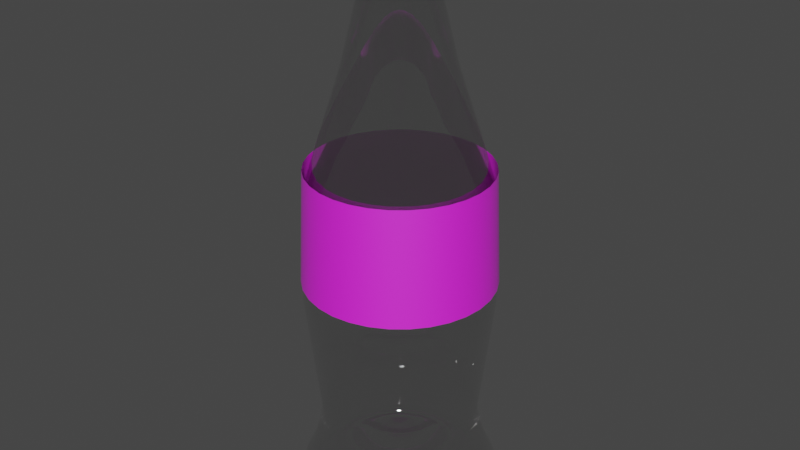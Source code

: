 # Source: coke_bottle.blend  (saved by Blender 3.5.10; exported with 4.5.12 LTS)
import bpy
from mathutils import Matrix  # noqa: F401  (used for matrix-valued properties, if any)

bpy.ops.wm.read_factory_settings(use_empty=True)
scene = bpy.context.scene
scene.name = 'Scene'

# ---- collections
col_collection = bpy.data.collections.new('Collection'); scene.collection.children.link(col_collection)

# ---- images (referenced by path relative to the original .blend; pixels are not part of the script)
import os
ASSET_DIR = os.environ.get("B2B_ASSET_DIR", "")  # directory of the original .blend (textures are referenced by path, not embedded)
HERE = os.path.dirname(os.path.abspath(__file__))  # packed textures are extracted next to this script under _unpacked/

def load_image(name, relpath, width, height, colorspace="sRGB"):
    """Load a texture the original file referenced (path relative to the .blend, or extracted next to this script)."""
    p = next((c for c in (os.path.join(HERE, relpath), os.path.join(ASSET_DIR, relpath)) if relpath and os.path.exists(c)), "")
    if p:
        img = bpy.data.images.load(p, check_existing=True)
        img.name = name
    else:  # same state as the original file: an image datablock whose file is absent (Cycles renders it pink)
        img = bpy.data.images.new(name, width, height)
        img.source = "FILE"
        img.filepath = "//" + (relpath or name)
    img.colorspace_settings.name = colorspace
    return img
img_coke_bottle_png = load_image('coke_bottle.png', 'coke_bottle.png', 1024, 1024, 'sRGB')

# ---- materials (node trees are filled in below, after node groups)
mat_material_001 = bpy.data.materials.new('Material.001')
mat_material_001.use_transparent_shadow = False
mat_material_002 = bpy.data.materials.new('Material.002')
mat_material_002.use_transparent_shadow = False
mat_material_003 = bpy.data.materials.new('Material.003')
mat_material_003.use_transparent_shadow = False

# ---- material node trees
mat_material_001.use_nodes = True; mat_material_001.node_tree.nodes.clear()
_N = mat_material_001.node_tree.nodes; _L = mat_material_001.node_tree.links
n0 = _N.new('ShaderNodeBsdfPrincipled'); n0.name = 'Principled BSDF'; n0.location = (10, 300)
n0.distribution = 'GGX'
n0.subsurface_method = 'RANDOM_WALK_SKIN'
n0.inputs[1].default_value = 1.0
n0.inputs[2].default_value = 0.0
n0.inputs[3].default_value = 15.05
n0.inputs[4].default_value = 0.4679
n0.inputs[13].default_value = 0.1422
n0.inputs[18].default_value = 1.0
n0.inputs[19].default_value = 0.25
n0.inputs[27].default_value = (0.0, 0.0, 0.0, 1.0)
n0.inputs[28].default_value = 3.7
n1 = _N.new('ShaderNodeOutputMaterial'); n1.name = 'Material Output'; n1.location = (300, 300)
_L.new(n0.outputs[0], n1.inputs[0])
n1.is_active_output = True
mat_material_002.use_nodes = True; mat_material_002.node_tree.nodes.clear()
_N = mat_material_002.node_tree.nodes; _L = mat_material_002.node_tree.links
n0 = _N.new('ShaderNodeBsdfPrincipled'); n0.name = 'Principled BSDF'; n0.location = (10, 300)
n0.distribution = 'GGX'
n0.subsurface_method = 'RANDOM_WALK_SKIN'
n0.inputs[2].default_value = 0.555
n0.inputs[3].default_value = 4.95
n0.inputs[13].default_value = 0.1422
n0.inputs[19].default_value = 0.25
n0.inputs[27].default_value = (0.0, 0.0, 0.0, 1.0)
n0.inputs[28].default_value = 3.7
n1 = _N.new('ShaderNodeOutputMaterial'); n1.name = 'Material Output'; n1.location = (300, 300)
n2 = _N.new('ShaderNodeTexImage'); n2.name = 'Image Texture'; n2.location = (-280, 275)
n2.image = img_coke_bottle_png
_L.new(n0.outputs[0], n1.inputs[0])
_L.new(n2.outputs[0], n0.inputs[0])
n1.is_active_output = True
mat_material_003.use_nodes = True; mat_material_003.node_tree.nodes.clear()
_N = mat_material_003.node_tree.nodes; _L = mat_material_003.node_tree.links
n0 = _N.new('ShaderNodeBsdfPrincipled'); n0.name = 'Principled BSDF'; n0.location = (10, 300)
n0.distribution = 'GGX'
n0.subsurface_method = 'RANDOM_WALK_SKIN'
n0.inputs[1].default_value = 1.0
n0.inputs[2].default_value = 0.0
n0.inputs[3].default_value = 15.05
n0.inputs[13].default_value = 0.1422
n0.inputs[18].default_value = 1.0
n0.inputs[19].default_value = 0.25
n0.inputs[27].default_value = (0.0, 0.0, 0.0, 1.0)
n0.inputs[28].default_value = 3.7
n1 = _N.new('ShaderNodeOutputMaterial'); n1.name = 'Material Output'; n1.location = (300, 300)
n2 = _N.new('ShaderNodeTexImage'); n2.name = 'Image Texture'; n2.location = (-280, 275)
n2.image = img_coke_bottle_png
_L.new(n0.outputs[0], n1.inputs[0])
_L.new(n2.outputs[0], n0.inputs[0])
n1.is_active_output = True

# ---- world
world_world = bpy.data.worlds.new('World'); scene.world = world_world
world_world.use_nodes = True; world_world.node_tree.nodes.clear()
_N = world_world.node_tree.nodes; _L = world_world.node_tree.links
n0 = _N.new('ShaderNodeOutputWorld'); n0.name = 'World Output'; n0.location = (300, 300)
n1 = _N.new('ShaderNodeBackground'); n1.name = 'Background'; n1.location = (10, 300)
n1.inputs[0].default_value = (0.05088, 0.05088, 0.05088, 1.0)
_L.new(n1.outputs[0], n0.inputs[0])
n0.is_active_output = True
world_world.color = (0.05088, 0.05088, 0.05088)
world_world.use_sun_shadow = False
world_world.sun_shadow_jitter_overblur = 0.0

# ---- meshes
me_cylinder = bpy.data.meshes.new('Cylinder')
me_cylinder.from_pydata([(-5.411e-10, 0.9805, -0.03472), (7.827e-10, 0.7187, 4.67), (0.1913, 0.9616, -0.03472), (0.1403, 0.7048, 4.67), (0.3752, 0.9058, -0.03472), (0.2752, 0.6639, 4.67), (0.5447, 0.8152, -0.03472), (0.3995, 0.5975, 4.67), (0.6933, 0.6933, -0.03472), (0.5085, 0.508, 4.67), (0.8152, 0.5447, -0.03472), (0.5979, 0.3991, 4.67), (0.9058, 0.3752, -0.03472), (0.6643, 0.2748, 4.67), (0.9616, 0.1913, -0.03472), (0.7053, 0.1399, 4.67), (0.9805, 4.941e-09, -0.03472), (0.7191, -0.0004265, 4.67), (0.9616, -0.1913, -0.03472), (0.7053, -0.1407, 4.67), (0.9058, -0.3752, -0.03472), (0.6643, -0.2756, 4.67), (0.8152, -0.5447, -0.03472), (0.5979, -0.3999, 4.67), (0.6933, -0.6933, -0.03472), (0.5085, -0.5089, 4.67), (0.5447, -0.8152, -0.03472), (0.3995, -0.5983, 4.67), (0.3752, -0.9058, -0.03472), (0.2752, -0.6648, 4.67), (0.1913, -0.9616, -0.03472), (0.1403, -0.7057, 4.67), (-5.411e-10, -0.9805, -0.03472), (7.827e-10, -0.7195, 4.67), (-0.1913, -0.9616, -0.03472), (-0.1403, -0.7057, 4.67), (-0.3752, -0.9058, -0.03472), (-0.2752, -0.6648, 4.67), (-0.5447, -0.8152, -0.03472), (-0.3995, -0.5983, 4.67), (-0.6933, -0.6933, -0.03472), (-0.5085, -0.5089, 4.67), (-0.8152, -0.5447, -0.03472), (-0.5979, -0.3999, 4.67), (-0.9058, -0.3752, -0.03472), (-0.6643, -0.2756, 4.67), (-0.9616, -0.1913, -0.03472), (-0.7053, -0.1407, 4.67), (-0.9805, 4.941e-09, -0.03472), (-0.7191, -0.0004265, 4.67), (-0.9616, 0.1913, -0.03472), (-0.7053, 0.1399, 4.67), (-0.9058, 0.3752, -0.03472), (-0.6643, 0.2748, 4.67), (-0.8152, 0.5447, -0.03472), (-0.5979, 0.3991, 4.67), (-0.6933, 0.6933, -0.03472), (-0.5085, 0.508, 4.67), (-0.5447, 0.8152, -0.03472), (-0.3995, 0.5975, 4.67), (-0.3752, 0.9058, -0.03472), (-0.2752, 0.6639, 4.67), (-0.1913, 0.9616, -0.03472), (-0.1403, 0.7048, 4.67), (-6.064e-10, 1.124, 0.1876), (-6.239e-10, 1.024, 0.3685), (-2.418e-09, 0.8901, 0.9021), (1.028e-09, 1.069, 2.406), (1.571e-09, 1.011, 3.744), (0.1973, 0.9919, 3.744), (0.2085, 1.048, 2.406), (0.1736, 0.873, 0.9021), (0.1997, 1.004, 0.3685), (0.2193, 1.103, 0.1876), (0.387, 0.9344, 3.744), (0.4089, 0.9872, 2.406), (0.3406, 0.8223, 0.9021), (0.3918, 0.9459, 0.3685), (0.4302, 1.039, 0.1876), (0.5619, 0.8409, 3.744), (0.5937, 0.8885, 2.406), (0.4945, 0.7401, 0.9021), (0.5688, 0.8513, 0.3685), (0.6246, 0.9347, 0.1876), (0.7151, 0.7151, 3.744), (0.7556, 0.7556, 2.406), (0.6294, 0.6294, 0.9021), (0.724, 0.724, 0.3685), (0.7949, 0.7949, 0.1876), (0.8409, 0.5619, 3.744), (0.8885, 0.5937, 2.406), (0.7401, 0.4945, 0.9021), (0.8513, 0.5688, 0.3685), (0.9347, 0.6246, 0.1876), (0.9344, 0.387, 3.744), (0.9872, 0.4089, 2.406), (0.8223, 0.3406, 0.9021), (0.9459, 0.3918, 0.3685), (1.039, 0.4302, 0.1876), (0.9919, 0.1973, 3.744), (1.048, 0.2085, 2.406), (0.873, 0.1736, 0.9021), (1.004, 0.1997, 0.3685), (1.103, 0.2193, 0.1876), (1.011, 1.37e-09, 3.744), (1.069, 6.233e-10, 2.406), (0.8901, 3.003e-09, 0.9021), (1.024, 2.586e-09, 0.3685), (1.124, 7.536e-10, 0.1876), (0.9919, -0.1973, 3.744), (1.048, -0.2085, 2.406), (0.873, -0.1736, 0.9021), (1.004, -0.1997, 0.3685), (1.103, -0.2193, 0.1876), (0.9344, -0.387, 3.744), (0.9872, -0.4089, 2.406), (0.8223, -0.3406, 0.9021), (0.9459, -0.3918, 0.3685), (1.039, -0.4302, 0.1876), (0.8409, -0.5619, 3.744), (0.8885, -0.5937, 2.406), (0.7401, -0.4945, 0.9021), (0.8513, -0.5688, 0.3685), (0.9347, -0.6246, 0.1876), (0.7151, -0.7151, 3.744), (0.7556, -0.7556, 2.406), (0.6294, -0.6294, 0.9021), (0.724, -0.724, 0.3685), (0.7949, -0.7949, 0.1876), (0.5619, -0.8409, 3.744), (0.5937, -0.8885, 2.406), (0.4945, -0.7401, 0.9021), (0.5688, -0.8513, 0.3685), (0.6246, -0.9347, 0.1876), (0.387, -0.9344, 3.744), (0.4089, -0.9872, 2.406), (0.3406, -0.8223, 0.9021), (0.3918, -0.9459, 0.3685), (0.4302, -1.039, 0.1876), (0.1973, -0.9919, 3.744), (0.2085, -1.048, 2.406), (0.1736, -0.873, 0.9021), (0.1997, -1.004, 0.3685), (0.2193, -1.103, 0.1876), (1.571e-09, -1.011, 3.744), (1.028e-09, -1.069, 2.406), (-2.418e-09, -0.8901, 0.9021), (-6.239e-10, -1.024, 0.3685), (-6.064e-10, -1.124, 0.1876), (-0.1973, -0.9919, 3.744), (-0.2085, -1.048, 2.406), (-0.1736, -0.873, 0.9021), (-0.1997, -1.004, 0.3685), (-0.2193, -1.103, 0.1876), (-0.387, -0.9344, 3.744), (-0.4089, -0.9872, 2.406), (-0.3406, -0.8223, 0.9021), (-0.3918, -0.9459, 0.3685), (-0.4302, -1.039, 0.1876), (-0.5619, -0.8409, 3.744), (-0.5937, -0.8885, 2.406), (-0.4945, -0.7401, 0.9021), (-0.5688, -0.8513, 0.3685), (-0.6246, -0.9347, 0.1876), (-0.7151, -0.7151, 3.744), (-0.7556, -0.7556, 2.406), (-0.6294, -0.6294, 0.9021), (-0.724, -0.724, 0.3685), (-0.7949, -0.7949, 0.1876), (-0.8409, -0.5619, 3.744), (-0.8885, -0.5937, 2.406), (-0.7401, -0.4945, 0.9021), (-0.8513, -0.5688, 0.3685), (-0.9347, -0.6246, 0.1876), (-0.9344, -0.387, 3.744), (-0.9872, -0.4089, 2.406), (-0.8223, -0.3406, 0.9021), (-0.9459, -0.3918, 0.3685), (-1.039, -0.4302, 0.1876), (-0.9919, -0.1973, 3.744), (-1.048, -0.2085, 2.406), (-0.873, -0.1736, 0.9021), (-1.004, -0.1997, 0.3685), (-1.103, -0.2193, 0.1876), (-1.011, 1.37e-09, 3.744), (-1.069, 6.233e-10, 2.406), (-0.8901, 3.003e-09, 0.9021), (-1.024, 2.586e-09, 0.3685), (-1.124, 7.536e-10, 0.1876), (-0.9919, 0.1973, 3.744), (-1.048, 0.2085, 2.406), (-0.873, 0.1736, 0.9021), (-1.004, 0.1997, 0.3685), (-1.103, 0.2193, 0.1876), (-0.9344, 0.387, 3.744), (-0.9872, 0.4089, 2.406), (-0.8223, 0.3406, 0.9021), (-0.9459, 0.3918, 0.3685), (-1.039, 0.4302, 0.1876), (-0.8409, 0.5619, 3.744), (-0.8885, 0.5937, 2.406), (-0.7401, 0.4945, 0.9021), (-0.8513, 0.5688, 0.3685), (-0.9347, 0.6246, 0.1876), (-0.7151, 0.7151, 3.744), (-0.7556, 0.7556, 2.406), (-0.6294, 0.6294, 0.9021), (-0.724, 0.724, 0.3685), (-0.7949, 0.7949, 0.1876), (-0.5619, 0.8409, 3.744), (-0.5937, 0.8885, 2.406), (-0.4945, 0.7401, 0.9021), (-0.5688, 0.8513, 0.3685), (-0.6246, 0.9347, 0.1876), (-0.387, 0.9344, 3.744), (-0.4089, 0.9872, 2.406), (-0.3406, 0.8223, 0.9021), (-0.3918, 0.9459, 0.3685), (-0.4302, 1.039, 0.1876), (-0.1973, 0.9919, 3.744), (-0.2085, 1.048, 2.406), (-0.1736, 0.873, 0.9021), (-0.1997, 1.004, 0.3685), (-0.2193, 1.103, 0.1876), (1.88e-09, 0.5936, 5.048), (0.1166, 0.5821, 5.048), (0.2288, 0.5481, 5.048), (0.3321, 0.4929, 5.048), (0.4227, 0.4185, 5.048), (0.497, 0.328, 5.048), (0.5523, 0.2246, 5.048), (0.5863, 0.1125, 5.048), (0.5978, -0.004146, 5.048), (0.5863, -0.1208, 5.048), (0.5523, -0.2329, 5.048), (0.497, -0.3362, 5.048), (0.4227, -0.4268, 5.048), (0.3321, -0.5012, 5.048), (0.2288, -0.5564, 5.048), (0.1166, -0.5904, 5.048), (1.88e-09, -0.6019, 5.048), (-0.1166, -0.5904, 5.048), (-0.2288, -0.5564, 5.048), (-0.3321, -0.5012, 5.048), (-0.4227, -0.4268, 5.048), (-0.497, -0.3362, 5.048), (-0.5523, -0.2329, 5.048), (-0.5863, -0.1208, 5.048), (-0.5978, -0.004146, 5.048), (-0.5863, 0.1125, 5.048), (-0.5523, 0.2246, 5.048), (-0.497, 0.328, 5.048), (-0.4227, 0.4185, 5.048), (-0.3321, 0.4929, 5.048), (-0.2288, 0.5481, 5.048), (-0.1166, 0.5821, 5.048), (2.051e-08, 0.4671, 5.566), (0.09193, 0.458, 5.566), (0.1803, 0.4312, 5.566), (0.2618, 0.3877, 5.566), (0.3332, 0.3291, 5.566), (0.3918, 0.2577, 5.566), (0.4353, 0.1762, 5.566), (0.4622, 0.0878, 5.566), (0.4712, -0.004125, 5.566), (0.4622, -0.09605, 5.566), (0.4353, -0.1845, 5.566), (0.3918, -0.2659, 5.566), (0.3332, -0.3373, 5.566), (0.2618, -0.3959, 5.566), (0.1803, -0.4395, 5.566), (0.09193, -0.4663, 5.566), (2.051e-08, -0.4753, 5.566), (-0.09193, -0.4663, 5.566), (-0.1803, -0.4395, 5.566), (-0.2618, -0.3959, 5.566), (-0.3332, -0.3373, 5.566), (-0.3918, -0.2659, 5.566), (-0.4353, -0.1845, 5.566), (-0.4622, -0.09605, 5.566), (-0.4712, -0.004125, 5.566), (-0.4622, 0.0878, 5.566), (-0.4353, 0.1762, 5.566), (-0.3918, 0.2577, 5.566), (-0.3332, 0.3291, 5.566), (-0.2618, 0.3877, 5.566), (-0.1803, 0.4312, 5.566), (-0.09193, 0.458, 5.566), (5.864e-08, 0.3699, 5.943), (0.07297, 0.3627, 5.943), (0.1431, 0.3414, 5.943), (0.2078, 0.3069, 5.943), (0.2645, 0.2604, 5.943), (0.311, 0.2037, 5.943), (0.3456, 0.139, 5.943), (0.3668, 0.06885, 5.943), (0.374, -0.004125, 5.943), (0.3668, -0.07709, 5.943), (0.3456, -0.1473, 5.943), (0.311, -0.2119, 5.943), (0.2645, -0.2686, 5.943), (0.2078, -0.3151, 5.943), (0.1431, -0.3497, 5.943), (0.07297, -0.371, 5.943), (5.864e-08, -0.3782, 5.943), (-0.07297, -0.371, 5.943), (-0.1431, -0.3497, 5.943), (-0.2078, -0.3151, 5.943), (-0.2645, -0.2686, 5.943), (-0.311, -0.2119, 5.943), (-0.3456, -0.1473, 5.943), (-0.3668, -0.07709, 5.943), (-0.374, -0.004125, 5.943), (-0.3668, 0.06885, 5.943), (-0.3456, 0.139, 5.943), (-0.311, 0.2037, 5.943), (-0.2645, 0.2604, 5.943), (-0.2078, 0.3069, 5.943), (-0.1431, 0.3414, 5.943), (-0.07297, 0.3627, 5.943), (1.325e-07, 0.5007, 6.273), (0.09851, 0.491, 6.273), (0.1932, 0.4622, 6.273), (0.2805, 0.4156, 6.273), (0.3571, 0.3528, 6.273), (0.4199, 0.2762, 6.273), (0.4665, 0.1889, 6.273), (0.4953, 0.09421, 6.273), (0.505, -0.004303, 6.273), (0.4953, -0.1028, 6.273), (0.4665, -0.1975, 6.273), (0.4199, -0.2848, 6.273), (0.3571, -0.3614, 6.273), (0.2805, -0.4242, 6.273), (0.1932, -0.4708, 6.273), (0.09851, -0.4996, 6.273), (1.325e-07, -0.5093, 6.273), (-0.09851, -0.4996, 6.273), (-0.1932, -0.4708, 6.273), (-0.2805, -0.4242, 6.273), (-0.3571, -0.3614, 6.273), (-0.4199, -0.2848, 6.273), (-0.4665, -0.1975, 6.273), (-0.4953, -0.1028, 6.273), (-0.505, -0.004303, 6.273), (-0.4953, 0.09421, 6.273), (-0.4665, 0.1889, 6.273), (-0.4199, 0.2762, 6.273), (-0.3571, 0.3528, 6.273), (-0.2805, 0.4156, 6.273), (-0.1932, 0.4622, 6.273), (-0.09851, 0.491, 6.273), (-4.015e-07, 0.4222, 6.391), (0.08321, 0.414, 6.391), (0.1632, 0.3897, 6.391), (0.237, 0.3503, 6.391), (0.3016, 0.2973, 6.391), (0.3546, 0.2327, 6.391), (0.394, 0.1589, 6.391), (0.4183, 0.07891, 6.391), (0.4265, -0.004303, 6.391), (0.4183, -0.08751, 6.391), (0.394, -0.1675, 6.391), (0.3546, -0.2413, 6.391), (0.3016, -0.3059, 6.391), (0.237, -0.3589, 6.391), (0.1632, -0.3983, 6.391), (0.08321, -0.4226, 6.391), (-4.015e-07, -0.4308, 6.391), (-0.08321, -0.4226, 6.391), (-0.1632, -0.3983, 6.391), (-0.237, -0.3589, 6.391), (-0.3016, -0.3059, 6.391), (-0.3546, -0.2413, 6.391), (-0.394, -0.1675, 6.391), (-0.4183, -0.08751, 6.391), (-0.4265, -0.004303, 6.391), (-0.4183, 0.07891, 6.391), (-0.394, 0.1589, 6.391), (-0.3546, 0.2327, 6.391), (-0.3016, 0.2973, 6.391), (-0.237, 0.3503, 6.391), (-0.1632, 0.3897, 6.391), (-0.08321, 0.414, 6.391), (-2.878e-07, 0.3547, 6.492), (0.07005, 0.3478, 6.492), (0.1374, 0.3274, 6.492), (0.1995, 0.2942, 6.492), (0.2539, 0.2496, 6.492), (0.2985, 0.1952, 6.492), (0.3317, 0.1331, 6.492), (0.3521, 0.06574, 6.492), (0.359, -0.004303, 6.492), (0.3521, -0.07435, 6.492), (0.3317, -0.1417, 6.492), (0.2985, -0.2038, 6.492), (0.2539, -0.2582, 6.492), (0.1995, -0.3028, 6.492), (0.1374, -0.336, 6.492), (0.07005, -0.3565, 6.492), (-2.878e-07, -0.3633, 6.492), (-0.07005, -0.3565, 6.492), (-0.1374, -0.336, 6.492), (-0.1995, -0.3028, 6.492), (-0.2539, -0.2582, 6.492), (-0.2985, -0.2038, 6.492), (-0.3317, -0.1417, 6.492), (-0.3521, -0.07435, 6.492), (-0.359, -0.004303, 6.492), (-0.3521, 0.06574, 6.492), (-0.3317, 0.1331, 6.492), (-0.2985, 0.1952, 6.492), (-0.2539, 0.2496, 6.492), (-0.1995, 0.2942, 6.492), (-0.1374, 0.3274, 6.492), (-0.07005, 0.3478, 6.492)], [], [(68, 1, 3, 69), (69, 3, 5, 74), (74, 5, 7, 79), (79, 7, 9, 84), (84, 9, 11, 89), (89, 11, 13, 94), (94, 13, 15, 99), (99, 15, 17, 104), (104, 17, 19, 109), (109, 19, 21, 114), (114, 21, 23, 119), (119, 23, 25, 124), (124, 25, 27, 129), (129, 27, 29, 134), (134, 29, 31, 139), (139, 31, 33, 144), (144, 33, 35, 149), (149, 35, 37, 154), (154, 37, 39, 159), (159, 39, 41, 164), (164, 41, 43, 169), (169, 43, 45, 174), (174, 45, 47, 179), (179, 47, 49, 184), (184, 49, 51, 189), (189, 51, 53, 194), (194, 53, 55, 199), (199, 55, 57, 204), (204, 57, 59, 209), (209, 59, 61, 214), (11, 9, 228, 229), (214, 61, 63, 219), (219, 63, 1, 68), (0, 2, 4, 6, 8, 10, 12, 14, 16, 18, 20, 22, 24, 26, 28, 30, 32, 34, 36, 38, 40, 42, 44, 46, 48, 50, 52, 54, 56, 58, 60, 62), (62, 223, 64, 0), (223, 222, 65, 64), (222, 221, 66, 65), (221, 220, 67, 66), (220, 219, 68, 67), (60, 218, 223, 62), (218, 217, 222, 223), (217, 216, 221, 222), (216, 215, 220, 221), (215, 214, 219, 220), (58, 213, 218, 60), (213, 212, 217, 218), (212, 211, 216, 217), (211, 210, 215, 216), (210, 209, 214, 215), (56, 208, 213, 58), (208, 207, 212, 213), (207, 206, 211, 212), (206, 205, 210, 211), (205, 204, 209, 210), (54, 203, 208, 56), (203, 202, 207, 208), (202, 201, 206, 207), (201, 200, 205, 206), (200, 199, 204, 205), (52, 198, 203, 54), (198, 197, 202, 203), (197, 196, 201, 202), (196, 195, 200, 201), (195, 194, 199, 200), (50, 193, 198, 52), (193, 192, 197, 198), (192, 191, 196, 197), (191, 190, 195, 196), (190, 189, 194, 195), (48, 188, 193, 50), (188, 187, 192, 193), (187, 186, 191, 192), (186, 185, 190, 191), (185, 184, 189, 190), (46, 183, 188, 48), (183, 182, 187, 188), (182, 181, 186, 187), (181, 180, 185, 186), (180, 179, 184, 185), (44, 178, 183, 46), (178, 177, 182, 183), (177, 176, 181, 182), (176, 175, 180, 181), (175, 174, 179, 180), (42, 173, 178, 44), (173, 172, 177, 178), (172, 171, 176, 177), (171, 170, 175, 176), (170, 169, 174, 175), (40, 168, 173, 42), (168, 167, 172, 173), (167, 166, 171, 172), (166, 165, 170, 171), (165, 164, 169, 170), (38, 163, 168, 40), (163, 162, 167, 168), (162, 161, 166, 167), (161, 160, 165, 166), (160, 159, 164, 165), (36, 158, 163, 38), (158, 157, 162, 163), (157, 156, 161, 162), (156, 155, 160, 161), (155, 154, 159, 160), (34, 153, 158, 36), (153, 152, 157, 158), (152, 151, 156, 157), (151, 150, 155, 156), (150, 149, 154, 155), (32, 148, 153, 34), (148, 147, 152, 153), (147, 146, 151, 152), (146, 145, 150, 151), (145, 144, 149, 150), (30, 143, 148, 32), (143, 142, 147, 148), (142, 141, 146, 147), (141, 140, 145, 146), (140, 139, 144, 145), (28, 138, 143, 30), (138, 137, 142, 143), (137, 136, 141, 142), (136, 135, 140, 141), (135, 134, 139, 140), (26, 133, 138, 28), (133, 132, 137, 138), (132, 131, 136, 137), (131, 130, 135, 136), (130, 129, 134, 135), (24, 128, 133, 26), (128, 127, 132, 133), (127, 126, 131, 132), (126, 125, 130, 131), (125, 124, 129, 130), (22, 123, 128, 24), (123, 122, 127, 128), (122, 121, 126, 127), (121, 120, 125, 126), (120, 119, 124, 125), (20, 118, 123, 22), (118, 117, 122, 123), (117, 116, 121, 122), (116, 115, 120, 121), (115, 114, 119, 120), (18, 113, 118, 20), (113, 112, 117, 118), (112, 111, 116, 117), (111, 110, 115, 116), (110, 109, 114, 115), (16, 108, 113, 18), (108, 107, 112, 113), (107, 106, 111, 112), (106, 105, 110, 111), (105, 104, 109, 110), (14, 103, 108, 16), (103, 102, 107, 108), (102, 101, 106, 107), (101, 100, 105, 106), (100, 99, 104, 105), (12, 98, 103, 14), (98, 97, 102, 103), (97, 96, 101, 102), (96, 95, 100, 101), (95, 94, 99, 100), (10, 93, 98, 12), (93, 92, 97, 98), (92, 91, 96, 97), (91, 90, 95, 96), (90, 89, 94, 95), (8, 88, 93, 10), (88, 87, 92, 93), (87, 86, 91, 92), (86, 85, 90, 91), (85, 84, 89, 90), (6, 83, 88, 8), (83, 82, 87, 88), (82, 81, 86, 87), (81, 80, 85, 86), (80, 79, 84, 85), (4, 78, 83, 6), (78, 77, 82, 83), (77, 76, 81, 82), (76, 75, 80, 81), (75, 74, 79, 80), (2, 73, 78, 4), (73, 72, 77, 78), (72, 71, 76, 77), (71, 70, 75, 76), (70, 69, 74, 75), (0, 64, 73, 2), (64, 65, 72, 73), (65, 66, 71, 72), (66, 67, 70, 71), (67, 68, 69, 70), (251, 250, 282, 283), (29, 27, 237, 238), (47, 45, 246, 247), (3, 1, 224, 225), (1, 63, 255, 224), (21, 19, 233, 234), (39, 37, 242, 243), (57, 55, 251, 252), (13, 11, 229, 230), (31, 29, 238, 239), (49, 47, 247, 248), (5, 3, 225, 226), (23, 21, 234, 235), (41, 39, 243, 244), (59, 57, 252, 253), (15, 13, 230, 231), (33, 31, 239, 240), (51, 49, 248, 249), (7, 5, 226, 227), (25, 23, 235, 236), (43, 41, 244, 245), (61, 59, 253, 254), (17, 15, 231, 232), (35, 33, 240, 241), (53, 51, 249, 250), (9, 7, 227, 228), (27, 25, 236, 237), (45, 43, 245, 246), (63, 61, 254, 255), (19, 17, 232, 233), (37, 35, 241, 242), (55, 53, 250, 251), (286, 285, 317, 318), (238, 237, 269, 270), (225, 224, 256, 257), (252, 251, 283, 284), (239, 238, 270, 271), (226, 225, 257, 258), (253, 252, 284, 285), (240, 239, 271, 272), (227, 226, 258, 259), (254, 253, 285, 286), (241, 240, 272, 273), (228, 227, 259, 260), (255, 254, 286, 287), (242, 241, 273, 274), (229, 228, 260, 261), (224, 255, 287, 256), (243, 242, 274, 275), (230, 229, 261, 262), (244, 243, 275, 276), (231, 230, 262, 263), (245, 244, 276, 277), (232, 231, 263, 264), (246, 245, 277, 278), (233, 232, 264, 265), (247, 246, 278, 279), (234, 233, 265, 266), (248, 247, 279, 280), (235, 234, 266, 267), (249, 248, 280, 281), (236, 235, 267, 268), (250, 249, 281, 282), (237, 236, 268, 269), (308, 307, 339, 340), (273, 272, 304, 305), (260, 259, 291, 292), (287, 286, 318, 319), (274, 273, 305, 306), (261, 260, 292, 293), (256, 287, 319, 288), (275, 274, 306, 307), (262, 261, 293, 294), (276, 275, 307, 308), (263, 262, 294, 295), (277, 276, 308, 309), (264, 263, 295, 296), (278, 277, 309, 310), (265, 264, 296, 297), (279, 278, 310, 311), (266, 265, 297, 298), (280, 279, 311, 312), (267, 266, 298, 299), (281, 280, 312, 313), (268, 267, 299, 300), (282, 281, 313, 314), (269, 268, 300, 301), (283, 282, 314, 315), (270, 269, 301, 302), (257, 256, 288, 289), (284, 283, 315, 316), (271, 270, 302, 303), (258, 257, 289, 290), (285, 284, 316, 317), (272, 271, 303, 304), (259, 258, 290, 291), (343, 342, 374, 375), (295, 294, 326, 327), (309, 308, 340, 341), (296, 295, 327, 328), (310, 309, 341, 342), (297, 296, 328, 329), (311, 310, 342, 343), (298, 297, 329, 330), (312, 311, 343, 344), (299, 298, 330, 331), (313, 312, 344, 345), (300, 299, 331, 332), (314, 313, 345, 346), (301, 300, 332, 333), (315, 314, 346, 347), (302, 301, 333, 334), (289, 288, 320, 321), (316, 315, 347, 348), (303, 302, 334, 335), (290, 289, 321, 322), (317, 316, 348, 349), (304, 303, 335, 336), (291, 290, 322, 323), (318, 317, 349, 350), (305, 304, 336, 337), (292, 291, 323, 324), (319, 318, 350, 351), (306, 305, 337, 338), (293, 292, 324, 325), (288, 319, 351, 320), (307, 306, 338, 339), (294, 293, 325, 326), (378, 377, 409, 410), (330, 329, 361, 362), (344, 343, 375, 376), (331, 330, 362, 363), (345, 344, 376, 377), (332, 331, 363, 364), (346, 345, 377, 378), (333, 332, 364, 365), (347, 346, 378, 379), (334, 333, 365, 366), (321, 320, 352, 353), (348, 347, 379, 380), (335, 334, 366, 367), (322, 321, 353, 354), (349, 348, 380, 381), (336, 335, 367, 368), (323, 322, 354, 355), (350, 349, 381, 382), (337, 336, 368, 369), (324, 323, 355, 356), (351, 350, 382, 383), (338, 337, 369, 370), (325, 324, 356, 357), (320, 351, 383, 352), (339, 338, 370, 371), (326, 325, 357, 358), (340, 339, 371, 372), (327, 326, 358, 359), (341, 340, 372, 373), (328, 327, 359, 360), (342, 341, 373, 374), (329, 328, 360, 361), (365, 364, 396, 397), (379, 378, 410, 411), (366, 365, 397, 398), (353, 352, 384, 385), (380, 379, 411, 412), (367, 366, 398, 399), (354, 353, 385, 386), (381, 380, 412, 413), (368, 367, 399, 400), (355, 354, 386, 387), (382, 381, 413, 414), (369, 368, 400, 401), (356, 355, 387, 388), (383, 382, 414, 415), (370, 369, 401, 402), (357, 356, 388, 389), (352, 383, 415, 384), (371, 370, 402, 403), (358, 357, 389, 390), (372, 371, 403, 404), (359, 358, 390, 391), (373, 372, 404, 405), (360, 359, 391, 392), (374, 373, 405, 406), (361, 360, 392, 393), (375, 374, 406, 407), (362, 361, 393, 394), (376, 375, 407, 408), (363, 362, 394, 395), (377, 376, 408, 409), (364, 363, 395, 396)])
me_cylinder.polygons.foreach_set('use_smooth', [True] * 385)
_uv = me_cylinder.uv_layers.new(name='UVMap')
_uv.uv.foreach_set('vector', [1.0, 0.9167, 1.0, 1.0, 0.9688, 1.0, 0.9688, 0.9167, 0.9688, 0.9167, 0.9688, 1.0, 0.9375, 1.0, 0.9375, 0.9167, 0.9375, 0.9167, 0.9375, 1.0, 0.9062, 1.0, 0.9062, 0.9167, 0.9062, 0.9167, 0.9062, 1.0, 0.875, 1.0, 0.875, 0.9167, 0.875, 0.9167, 0.875, 1.0, 0.8438, 1.0, 0.8438, 0.9167, 0.8438, 0.9167, 0.8438, 1.0, 0.8125, 1.0, 0.8125, 0.9167, 0.8125, 0.9167, 0.8125, 1.0, 0.7812, 1.0, 0.7812, 0.9167, 0.7812, 0.9167, 0.7812, 1.0, 0.75, 1.0, 0.75, 0.9167, 0.75, 0.9167, 0.75, 1.0, 0.7188, 1.0, 0.7188, 0.9167, 0.7188, 0.9167, 0.7188, 1.0, 0.6875, 1.0, 0.6875, 0.9167, 0.6875, 0.9167, 0.6875, 1.0, 0.6562, 1.0, 0.6562, 0.9167, 0.6562, 0.9167, 0.6562, 1.0, 0.625, 1.0, 0.625, 0.9167, 0.625, 0.9167, 0.625, 1.0, 0.5938, 1.0, 0.5938, 0.9167, 0.5938, 0.9167, 0.5938, 1.0, 0.5625, 1.0, 0.5625, 0.9167, 0.5625, 0.9167, 0.5625, 1.0, 0.5312, 1.0, 0.5312, 0.9167, 0.5312, 0.9167, 0.5312, 1.0, 0.5, 1.0, 0.5, 0.9167, 0.5, 0.9167, 0.5, 1.0, 0.4688, 1.0, 0.4688, 0.9167, 0.4688, 0.9167, 0.4688, 1.0, 0.4375, 1.0, 0.4375, 0.9167, 0.4375, 0.9167, 0.4375, 1.0, 0.4062, 1.0, 0.4062, 0.9167, 0.4062, 0.9167, 0.4062, 1.0, 0.375, 1.0, 0.375, 0.9167, 0.375, 0.9167, 0.375, 1.0, 0.3438, 1.0, 0.3437, 0.9167, 0.3437, 0.9167, 0.3438, 1.0, 0.3125, 1.0, 0.3125, 0.9167, 0.3125, 0.9167, 0.3125, 1.0, 0.2812, 1.0, 0.2812, 0.9167, 0.2812, 0.9167, 0.2812, 1.0, 0.25, 1.0, 0.25, 0.9167, 0.25, 0.9167, 0.25, 1.0, 0.2188, 1.0, 0.2188, 0.9167, 0.2188, 0.9167, 0.2188, 1.0, 0.1875, 1.0, 0.1875, 0.9167, 0.1875, 0.9167, 0.1875, 1.0, 0.1562, 1.0, 0.1562, 0.9167, 0.1562, 0.9167, 0.1562, 1.0, 0.125, 1.0, 0.125, 0.9167, 0.125, 0.9167, 0.125, 1.0, 0.09375, 1.0, 0.09375, 0.9167, 0.09375, 0.9167, 0.09375, 1.0, 0.0625, 1.0, 0.0625, 0.9167, 0.8438, 1.0, 0.875, 1.0, 0.875, 1.0, 0.8438, 1.0, 0.0625, 0.9167, 0.0625, 1.0, 0.03125, 1.0, 0.03125, 0.9167, 0.03125, 0.9167, 0.03125, 1.0, 0.0, 1.0, 0.0, 0.9167, 0.75, 0.49, 0.7968, 0.4854, 0.8418, 0.4717, 0.8833, 0.4496, 0.9197, 0.4197, 0.9496, 0.3833, 0.9717, 0.3418, 0.9854, 0.2968, 0.99, 0.25, 0.9854, 0.2032, 0.9717, 0.1582, 0.9496, 0.1167, 0.9197, 0.08029, 0.8833, 0.05045, 0.8418, 0.02827, 0.7968, 0.01461, 0.75, 0.01, 0.7032, 0.01461, 0.6582, 0.02827, 0.6167, 0.05045, 0.5803, 0.08029, 0.5504, 0.1167, 0.5283, 0.1582, 0.5146, 0.2032, 0.51, 0.25, 0.5146, 0.2968, 0.5283, 0.3418, 0.5504, 0.3833, 0.5803, 0.4197, 0.6167, 0.4496, 0.6582, 0.4717, 0.7032, 0.4854, 0.03125, 0.5, 0.03125, 0.5833, 0.0, 0.5833, 0.0, 0.5, 0.03125, 0.5833, 0.03125, 0.6667, 0.0, 0.6667, 0.0, 0.5833, 0.03125, 0.6667, 0.03125, 0.75, 0.0, 0.75, 0.0, 0.6667, 0.03125, 0.75, 0.03125, 0.8333, 0.0, 0.8333, 0.0, 0.75, 0.03125, 0.8333, 0.03125, 0.9167, 0.0, 0.9167, 0.0, 0.8333, 0.0625, 0.5, 0.0625, 0.5833, 0.03125, 0.5833, 0.03125, 0.5, 0.0625, 0.5833, 0.0625, 0.6667, 0.03125, 0.6667, 0.03125, 0.5833, 0.0625, 0.6667, 0.0625, 0.75, 0.03125, 0.75, 0.03125, 0.6667, 0.0625, 0.75, 0.0625, 0.8333, 0.03125, 0.8333, 0.03125, 0.75, 0.0625, 0.8333, 0.0625, 0.9167, 0.03125, 0.9167, 0.03125, 0.8333, 0.09375, 0.5, 0.09375, 0.5833, 0.0625, 0.5833, 0.0625, 0.5, 0.09375, 0.5833, 0.09375, 0.6667, 0.0625, 0.6667, 0.0625, 0.5833, 0.09375, 0.6667, 0.09375, 0.75, 0.0625, 0.75, 0.0625, 0.6667, 0.09375, 0.75, 0.09375, 0.8333, 0.0625, 0.8333, 0.0625, 0.75, 0.09375, 0.8333, 0.09375, 0.9167, 0.0625, 0.9167, 0.0625, 0.8333, 0.125, 0.5, 0.125, 0.5833, 0.09375, 0.5833, 0.09375, 0.5, 0.125, 0.5833, 0.125, 0.6667, 0.09375, 0.6667, 0.09375, 0.5833, 0.125, 0.6667, 0.125, 0.75, 0.09375, 0.75, 0.09375, 0.6667, 0.125, 0.75, 0.125, 0.8333, 0.09375, 0.8333, 0.09375, 0.75, 0.125, 0.8333, 0.125, 0.9167, 0.09375, 0.9167, 0.09375, 0.8333, 0.1562, 0.5, 0.1562, 0.5833, 0.125, 0.5833, 0.125, 0.5, 0.1562, 0.5833, 0.1562, 0.6667, 0.125, 0.6667, 0.125, 0.5833, 0.1562, 0.6667, 0.1562, 0.75, 0.125, 0.75, 0.125, 0.6667, 0.1562, 0.75, 0.1562, 0.8333, 0.125, 0.8333, 0.125, 0.75, 0.1562, 0.8333, 0.1562, 0.9167, 0.125, 0.9167, 0.125, 0.8333, 0.1875, 0.5, 0.1875, 0.5833, 0.1562, 0.5833, 0.1562, 0.5, 0.1875, 0.5833, 0.1875, 0.6667, 0.1562, 0.6667, 0.1562, 0.5833, 0.1875, 0.6667, 0.1875, 0.75, 0.1562, 0.75, 0.1562, 0.6667, 0.1875, 0.75, 0.1875, 0.8333, 0.1562, 0.8333, 0.1562, 0.75, 0.1875, 0.8333, 0.1875, 0.9167, 0.1562, 0.9167, 0.1562, 0.8333, 0.2188, 0.5, 0.2188, 0.5833, 0.1875, 0.5833, 0.1875, 0.5, 0.2188, 0.5833, 0.2188, 0.6667, 0.1875, 0.6667, 0.1875, 0.5833, 0.2188, 0.6667, 0.2188, 0.75, 0.1875, 0.75, 0.1875, 0.6667, 0.2188, 0.75, 0.2188, 0.8333, 0.1875, 0.8333, 0.1875, 0.75, 0.2188, 0.8333, 0.2188, 0.9167, 0.1875, 0.9167, 0.1875, 0.8333, 0.25, 0.5, 0.25, 0.5833, 0.2188, 0.5833, 0.2188, 0.5, 0.25, 0.5833, 0.25, 0.6667, 0.2188, 0.6667, 0.2188, 0.5833, 0.25, 0.6667, 0.25, 0.75, 0.2188, 0.75, 0.2188, 0.6667, 0.25, 0.75, 0.25, 0.8333, 0.2188, 0.8333, 0.2188, 0.75, 0.25, 0.8333, 0.25, 0.9167, 0.2188, 0.9167, 0.2188, 0.8333, 0.2812, 0.5, 0.2812, 0.5833, 0.25, 0.5833, 0.25, 0.5, 0.2812, 0.5833, 0.2812, 0.6667, 0.25, 0.6667, 0.25, 0.5833, 0.2812, 0.6667, 0.2812, 0.75, 0.25, 0.75, 0.25, 0.6667, 0.2812, 0.75, 0.2812, 0.8333, 0.25, 0.8333, 0.25, 0.75, 0.2812, 0.8333, 0.2812, 0.9167, 0.25, 0.9167, 0.25, 0.8333, 0.3125, 0.5, 0.3125, 0.5833, 0.2812, 0.5833, 0.2812, 0.5, 0.3125, 0.5833, 0.3125, 0.6667, 0.2812, 0.6667, 0.2812, 0.5833, 0.3125, 0.6667, 0.3125, 0.75, 0.2812, 0.75, 0.2812, 0.6667, 0.3125, 0.75, 0.3125, 0.8333, 0.2812, 0.8333, 0.2812, 0.75, 0.3125, 0.8333, 0.3125, 0.9167, 0.2812, 0.9167, 0.2812, 0.8333, 0.3438, 0.5, 0.3438, 0.5833, 0.3125, 0.5833, 0.3125, 0.5, 0.3438, 0.5833, 0.3437, 0.6667, 0.3125, 0.6667, 0.3125, 0.5833, 0.3437, 0.6667, 0.3437, 0.75, 0.3125, 0.75, 0.3125, 0.6667, 0.3437, 0.75, 0.3437, 0.8333, 0.3125, 0.8333, 0.3125, 0.75, 0.3437, 0.8333, 0.3437, 0.9167, 0.3125, 0.9167, 0.3125, 0.8333, 0.375, 0.5, 0.375, 0.5833, 0.3438, 0.5833, 0.3438, 0.5, 0.375, 0.5833, 0.375, 0.6667, 0.3437, 0.6667, 0.3438, 0.5833, 0.375, 0.6667, 0.375, 0.75, 0.3437, 0.75, 0.3437, 0.6667, 0.375, 0.75, 0.375, 0.8333, 0.3437, 0.8333, 0.3437, 0.75, 0.375, 0.8333, 0.375, 0.9167, 0.3437, 0.9167, 0.3437, 0.8333, 0.4062, 0.5, 0.4062, 0.5833, 0.375, 0.5833, 0.375, 0.5, 0.4062, 0.5833, 0.4062, 0.6667, 0.375, 0.6667, 0.375, 0.5833, 0.4062, 0.6667, 0.4063, 0.75, 0.375, 0.75, 0.375, 0.6667, 0.4063, 0.75, 0.4063, 0.8333, 0.375, 0.8333, 0.375, 0.75, 0.4063, 0.8333, 0.4062, 0.9167, 0.375, 0.9167, 0.375, 0.8333, 0.4375, 0.5, 0.4375, 0.5833, 0.4062, 0.5833, 0.4062, 0.5, 0.4375, 0.5833, 0.4375, 0.6667, 0.4062, 0.6667, 0.4062, 0.5833, 0.4375, 0.6667, 0.4375, 0.75, 0.4063, 0.75, 0.4062, 0.6667, 0.4375, 0.75, 0.4375, 0.8333, 0.4063, 0.8333, 0.4063, 0.75, 0.4375, 0.8333, 0.4375, 0.9167, 0.4062, 0.9167, 0.4063, 0.8333, 0.4688, 0.5, 0.4688, 0.5833, 0.4375, 0.5833, 0.4375, 0.5, 0.4688, 0.5833, 0.4687, 0.6667, 0.4375, 0.6667, 0.4375, 0.5833, 0.4687, 0.6667, 0.4688, 0.75, 0.4375, 0.75, 0.4375, 0.6667, 0.4688, 0.75, 0.4688, 0.8333, 0.4375, 0.8333, 0.4375, 0.75, 0.4688, 0.8333, 0.4688, 0.9167, 0.4375, 0.9167, 0.4375, 0.8333, 0.5, 0.5, 0.5, 0.5833, 0.4688, 0.5833, 0.4688, 0.5, 0.5, 0.5833, 0.5, 0.6667, 0.4687, 0.6667, 0.4688, 0.5833, 0.5, 0.6667, 0.5, 0.75, 0.4688, 0.75, 0.4687, 0.6667, 0.5, 0.75, 0.5, 0.8333, 0.4688, 0.8333, 0.4688, 0.75, 0.5, 0.8333, 0.5, 0.9167, 0.4688, 0.9167, 0.4688, 0.8333, 0.5312, 0.5, 0.5312, 0.5833, 0.5, 0.5833, 0.5, 0.5, 0.5312, 0.5833, 0.5312, 0.6667, 0.5, 0.6667, 0.5, 0.5833, 0.5312, 0.6667, 0.5312, 0.75, 0.5, 0.75, 0.5, 0.6667, 0.5312, 0.75, 0.5312, 0.8333, 0.5, 0.8333, 0.5, 0.75, 0.5312, 0.8333, 0.5312, 0.9167, 0.5, 0.9167, 0.5, 0.8333, 0.5625, 0.5, 0.5625, 0.5833, 0.5312, 0.5833, 0.5312, 0.5, 0.5625, 0.5833, 0.5625, 0.6667, 0.5312, 0.6667, 0.5312, 0.5833, 0.5625, 0.6667, 0.5625, 0.75, 0.5312, 0.75, 0.5312, 0.6667, 0.5625, 0.75, 0.5625, 0.8333, 0.5312, 0.8333, 0.5312, 0.75, 0.5625, 0.8333, 0.5625, 0.9167, 0.5312, 0.9167, 0.5312, 0.8333, 0.5938, 0.5, 0.5938, 0.5833, 0.5625, 0.5833, 0.5625, 0.5, 0.5938, 0.5833, 0.5938, 0.6667, 0.5625, 0.6667, 0.5625, 0.5833, 0.5938, 0.6667, 0.5938, 0.75, 0.5625, 0.75, 0.5625, 0.6667, 0.5938, 0.75, 0.5938, 0.8333, 0.5625, 0.8333, 0.5625, 0.75, 0.5938, 0.8333, 0.5938, 0.9167, 0.5625, 0.9167, 0.5625, 0.8333, 0.625, 0.5, 0.625, 0.5833, 0.5938, 0.5833, 0.5938, 0.5, 0.625, 0.5833, 0.625, 0.6667, 0.5938, 0.6667, 0.5938, 0.5833, 0.625, 0.6667, 0.625, 0.75, 0.5938, 0.75, 0.5938, 0.6667, 0.625, 0.75, 0.625, 0.8333, 0.5938, 0.8333, 0.5938, 0.75, 0.625, 0.8333, 0.625, 0.9167, 0.5938, 0.9167, 0.5938, 0.8333, 0.6562, 0.5, 0.6562, 0.5833, 0.625, 0.5833, 0.625, 0.5, 0.6562, 0.5833, 0.6562, 0.6667, 0.625, 0.6667, 0.625, 0.5833, 0.6562, 0.6667, 0.6563, 0.75, 0.625, 0.75, 0.625, 0.6667, 0.6563, 0.75, 0.6563, 0.8333, 0.625, 0.8333, 0.625, 0.75, 0.6563, 0.8333, 0.6562, 0.9167, 0.625, 0.9167, 0.625, 0.8333, 0.6875, 0.5, 0.6875, 0.5833, 0.6562, 0.5833, 0.6562, 0.5, 0.6875, 0.5833, 0.6875, 0.6667, 0.6562, 0.6667, 0.6562, 0.5833, 0.6875, 0.6667, 0.6875, 0.75, 0.6563, 0.75, 0.6562, 0.6667, 0.6875, 0.75, 0.6875, 0.8333, 0.6563, 0.8333, 0.6563, 0.75, 0.6875, 0.8333, 0.6875, 0.9167, 0.6562, 0.9167, 0.6563, 0.8333, 0.7188, 0.5, 0.7188, 0.5833, 0.6875, 0.5833, 0.6875, 0.5, 0.7188, 0.5833, 0.7188, 0.6667, 0.6875, 0.6667, 0.6875, 0.5833, 0.7188, 0.6667, 0.7188, 0.75, 0.6875, 0.75, 0.6875, 0.6667, 0.7188, 0.75, 0.7188, 0.8333, 0.6875, 0.8333, 0.6875, 0.75, 0.7188, 0.8333, 0.7188, 0.9167, 0.6875, 0.9167, 0.6875, 0.8333, 0.75, 0.5, 0.75, 0.5833, 0.7188, 0.5833, 0.7188, 0.5, 0.75, 0.5833, 0.75, 0.6667, 0.7188, 0.6667, 0.7188, 0.5833, 0.75, 0.6667, 0.75, 0.75, 0.7188, 0.75, 0.7188, 0.6667, 0.75, 0.75, 0.75, 0.8333, 0.7188, 0.8333, 0.7188, 0.75, 0.75, 0.8333, 0.75, 0.9167, 0.7188, 0.9167, 0.7188, 0.8333, 0.7812, 0.5, 0.7812, 0.5833, 0.75, 0.5833, 0.75, 0.5, 0.7812, 0.5833, 0.7812, 0.6667, 0.75, 0.6667, 0.75, 0.5833, 0.7812, 0.6667, 0.7812, 0.75, 0.75, 0.75, 0.75, 0.6667, 0.7812, 0.75, 0.7812, 0.8333, 0.75, 0.8333, 0.75, 0.75, 0.7812, 0.8333, 0.7812, 0.9167, 0.75, 0.9167, 0.75, 0.8333, 0.8125, 0.5, 0.8125, 0.5833, 0.7812, 0.5833, 0.7812, 0.5, 0.8125, 0.5833, 0.8125, 0.6667, 0.7812, 0.6667, 0.7812, 0.5833, 0.8125, 0.6667, 0.8125, 0.75, 0.7812, 0.75, 0.7812, 0.6667, 0.8125, 0.75, 0.8125, 0.8333, 0.7812, 0.8333, 0.7812, 0.75, 0.8125, 0.8333, 0.8125, 0.9167, 0.7812, 0.9167, 0.7812, 0.8333, 0.8438, 0.5, 0.8438, 0.5833, 0.8125, 0.5833, 0.8125, 0.5, 0.8438, 0.5833, 0.8437, 0.6667, 0.8125, 0.6667, 0.8125, 0.5833, 0.8437, 0.6667, 0.8438, 0.75, 0.8125, 0.75, 0.8125, 0.6667, 0.8438, 0.75, 0.8438, 0.8333, 0.8125, 0.8333, 0.8125, 0.75, 0.8438, 0.8333, 0.8438, 0.9167, 0.8125, 0.9167, 0.8125, 0.8333, 0.875, 0.5, 0.875, 0.5833, 0.8438, 0.5833, 0.8438, 0.5, 0.875, 0.5833, 0.875, 0.6667, 0.8437, 0.6667, 0.8438, 0.5833, 0.875, 0.6667, 0.875, 0.75, 0.8438, 0.75, 0.8437, 0.6667, 0.875, 0.75, 0.875, 0.8333, 0.8438, 0.8333, 0.8438, 0.75, 0.875, 0.8333, 0.875, 0.9167, 0.8438, 0.9167, 0.8438, 0.8333, 0.9062, 0.5, 0.9062, 0.5833, 0.875, 0.5833, 0.875, 0.5, 0.9062, 0.5833, 0.9062, 0.6667, 0.875, 0.6667, 0.875, 0.5833, 0.9062, 0.6667, 0.9062, 0.75, 0.875, 0.75, 0.875, 0.6667, 0.9062, 0.75, 0.9062, 0.8333, 0.875, 0.8333, 0.875, 0.75, 0.9062, 0.8333, 0.9062, 0.9167, 0.875, 0.9167, 0.875, 0.8333, 0.9375, 0.5, 0.9375, 0.5833, 0.9062, 0.5833, 0.9062, 0.5, 0.9375, 0.5833, 0.9375, 0.6667, 0.9062, 0.6667, 0.9062, 0.5833, 0.9375, 0.6667, 0.9375, 0.75, 0.9062, 0.75, 0.9062, 0.6667, 0.9375, 0.75, 0.9375, 0.8333, 0.9062, 0.8333, 0.9062, 0.75, 0.9375, 0.8333, 0.9375, 0.9167, 0.9062, 0.9167, 0.9062, 0.8333, 0.9688, 0.5, 0.9688, 0.5833, 0.9375, 0.5833, 0.9375, 0.5, 0.9688, 0.5833, 0.9688, 0.6667, 0.9375, 0.6667, 0.9375, 0.5833, 0.9688, 0.6667, 0.9688, 0.75, 0.9375, 0.75, 0.9375, 0.6667, 0.9688, 0.75, 0.9688, 0.8333, 0.9375, 0.8333, 0.9375, 0.75, 0.9688, 0.8333, 0.9688, 0.9167, 0.9375, 0.9167, 0.9375, 0.8333, 1.0, 0.5, 1.0, 0.5833, 0.9688, 0.5833, 0.9688, 0.5, 1.0, 0.5833, 1.0, 0.6667, 0.9688, 0.6667, 0.9688, 0.5833, 1.0, 0.6667, 1.0, 0.75, 0.9688, 0.75, 0.9688, 0.6667, 1.0, 0.75, 1.0, 0.8333, 0.9688, 0.8333, 0.9688, 0.75, 1.0, 0.8333, 1.0, 0.9167, 0.9688, 0.9167, 0.9688, 0.8333, 0.1562, 1.0, 0.1875, 1.0, 0.1875, 1.0, 0.1562, 1.0, 0.5625, 1.0, 0.5938, 1.0, 0.5938, 1.0, 0.5625, 1.0, 0.2812, 1.0, 0.3125, 1.0, 0.3125, 1.0, 0.2812, 1.0, 0.9688, 1.0, 1.0, 1.0, 1.0, 1.0, 0.9688, 1.0, 0.0, 1.0, 0.03125, 1.0, 0.03125, 1.0, 0.0, 1.0, 0.6875, 1.0, 0.7188, 1.0, 0.7188, 1.0, 0.6875, 1.0, 0.4062, 1.0, 0.4375, 1.0, 0.4375, 1.0, 0.4062, 1.0, 0.125, 1.0, 0.1562, 1.0, 0.1562, 1.0, 0.125, 1.0, 0.8125, 1.0, 0.8438, 1.0, 0.8438, 1.0, 0.8125, 1.0, 0.5312, 1.0, 0.5625, 1.0, 0.5625, 1.0, 0.5312, 1.0, 0.25, 1.0, 0.2812, 1.0, 0.2812, 1.0, 0.25, 1.0, 0.9375, 1.0, 0.9688, 1.0, 0.9688, 1.0, 0.9375, 1.0, 0.6562, 1.0, 0.6875, 1.0, 0.6875, 1.0, 0.6562, 1.0, 0.375, 1.0, 0.4062, 1.0, 0.4062, 1.0, 0.375, 1.0, 0.09375, 1.0, 0.125, 1.0, 0.125, 1.0, 0.09375, 1.0, 0.7812, 1.0, 0.8125, 1.0, 0.8125, 1.0, 0.7812, 1.0, 0.5, 1.0, 0.5312, 1.0, 0.5312, 1.0, 0.5, 1.0, 0.2188, 1.0, 0.25, 1.0, 0.25, 1.0, 0.2188, 1.0, 0.9062, 1.0, 0.9375, 1.0, 0.9375, 1.0, 0.9062, 1.0, 0.625, 1.0, 0.6562, 1.0, 0.6562, 1.0, 0.625, 1.0, 0.3438, 1.0, 0.375, 1.0, 0.375, 1.0, 0.3438, 1.0, 0.0625, 1.0, 0.09375, 1.0, 0.09375, 1.0, 0.0625, 1.0, 0.75, 1.0, 0.7812, 1.0, 0.7812, 1.0, 0.75, 1.0, 0.4688, 1.0, 0.5, 1.0, 0.5, 1.0, 0.4688, 1.0, 0.1875, 1.0, 0.2188, 1.0, 0.2188, 1.0, 0.1875, 1.0, 0.875, 1.0, 0.9062, 1.0, 0.9062, 1.0, 0.875, 1.0, 0.5938, 1.0, 0.625, 1.0, 0.625, 1.0, 0.5938, 1.0, 0.3125, 1.0, 0.3438, 1.0, 0.3438, 1.0, 0.3125, 1.0, 0.03125, 1.0, 0.0625, 1.0, 0.0625, 1.0, 0.03125, 1.0, 0.7188, 1.0, 0.75, 1.0, 0.75, 1.0, 0.7188, 1.0, 0.4375, 1.0, 0.4688, 1.0, 0.4688, 1.0, 0.4375, 1.0, 0.1562, 1.0, 0.1875, 1.0, 0.1875, 1.0, 0.1562, 1.0, 0.0625, 1.0, 0.09375, 1.0, 0.09375, 1.0, 0.0625, 1.0, 0.5625, 1.0, 0.5938, 1.0, 0.5938, 1.0, 0.5625, 1.0, 0.9688, 1.0, 1.0, 1.0, 1.0, 1.0, 0.9688, 1.0, 0.125, 1.0, 0.1562, 1.0, 0.1562, 1.0, 0.125, 1.0, 0.5312, 1.0, 0.5625, 1.0, 0.5625, 1.0, 0.5312, 1.0, 0.9375, 1.0, 0.9688, 1.0, 0.9688, 1.0, 0.9375, 1.0, 0.09375, 1.0, 0.125, 1.0, 0.125, 1.0, 0.09375, 1.0, 0.5, 1.0, 0.5312, 1.0, 0.5312, 1.0, 0.5, 1.0, 0.9062, 1.0, 0.9375, 1.0, 0.9375, 1.0, 0.9062, 1.0, 0.0625, 1.0, 0.09375, 1.0, 0.09375, 1.0, 0.0625, 1.0, 0.4688, 1.0, 0.5, 1.0, 0.5, 1.0, 0.4688, 1.0, 0.875, 1.0, 0.9062, 1.0, 0.9062, 1.0, 0.875, 1.0, 0.03125, 1.0, 0.0625, 1.0, 0.0625, 1.0, 0.03125, 1.0, 0.4375, 1.0, 0.4688, 1.0, 0.4688, 1.0, 0.4375, 1.0, 0.8438, 1.0, 0.875, 1.0, 0.875, 1.0, 0.8438, 1.0, 0.0, 1.0, 0.03125, 1.0, 0.03125, 1.0, 0.0, 1.0, 0.4062, 1.0, 0.4375, 1.0, 0.4375, 1.0, 0.4062, 1.0, 0.8125, 1.0, 0.8438, 1.0, 0.8438, 1.0, 0.8125, 1.0, 0.375, 1.0, 0.4062, 1.0, 0.4062, 1.0, 0.375, 1.0, 0.7812, 1.0, 0.8125, 1.0, 0.8125, 1.0, 0.7812, 1.0, 0.3438, 1.0, 0.375, 1.0, 0.375, 1.0, 0.3438, 1.0, 0.75, 1.0, 0.7812, 1.0, 0.7812, 1.0, 0.75, 1.0, 0.3125, 1.0, 0.3438, 1.0, 0.3438, 1.0, 0.3125, 1.0, 0.7188, 1.0, 0.75, 1.0, 0.75, 1.0, 0.7188, 1.0, 0.2812, 1.0, 0.3125, 1.0, 0.3125, 1.0, 0.2812, 1.0, 0.6875, 1.0, 0.7188, 1.0, 0.7188, 1.0, 0.6875, 1.0, 0.25, 1.0, 0.2812, 1.0, 0.2812, 1.0, 0.25, 1.0, 0.6562, 1.0, 0.6875, 1.0, 0.6875, 1.0, 0.6562, 1.0, 0.2188, 1.0, 0.25, 1.0, 0.25, 1.0, 0.2188, 1.0, 0.625, 1.0, 0.6562, 1.0, 0.6562, 1.0, 0.625, 1.0, 0.1875, 1.0, 0.2188, 1.0, 0.2188, 1.0, 0.1875, 1.0, 0.5938, 1.0, 0.625, 1.0, 0.625, 1.0, 0.5938, 1.0, 0.375, 1.0, 0.4062, 1.0, 0.4062, 1.0, 0.375, 1.0, 0.4688, 1.0, 0.5, 1.0, 0.5, 1.0, 0.4688, 1.0, 0.875, 1.0, 0.9062, 1.0, 0.9062, 1.0, 0.875, 1.0, 0.03125, 1.0, 0.0625, 1.0, 0.0625, 1.0, 0.03125, 1.0, 0.4375, 1.0, 0.4688, 1.0, 0.4688, 1.0, 0.4375, 1.0, 0.8438, 1.0, 0.875, 1.0, 0.875, 1.0, 0.8438, 1.0, 0.0, 1.0, 0.03125, 1.0, 0.03125, 1.0, 0.0, 1.0, 0.4062, 1.0, 0.4375, 1.0, 0.4375, 1.0, 0.4062, 1.0, 0.8125, 1.0, 0.8438, 1.0, 0.8438, 1.0, 0.8125, 1.0, 0.375, 1.0, 0.4062, 1.0, 0.4062, 1.0, 0.375, 1.0, 0.7812, 1.0, 0.8125, 1.0, 0.8125, 1.0, 0.7812, 1.0, 0.3438, 1.0, 0.375, 1.0, 0.375, 1.0, 0.3438, 1.0, 0.75, 1.0, 0.7812, 1.0, 0.7812, 1.0, 0.75, 1.0, 0.3125, 1.0, 0.3438, 1.0, 0.3438, 1.0, 0.3125, 1.0, 0.7188, 1.0, 0.75, 1.0, 0.75, 1.0, 0.7188, 1.0, 0.2812, 1.0, 0.3125, 1.0, 0.3125, 1.0, 0.2812, 1.0, 0.6875, 1.0, 0.7188, 1.0, 0.7188, 1.0, 0.6875, 1.0, 0.25, 1.0, 0.2812, 1.0, 0.2812, 1.0, 0.25, 1.0, 0.6562, 1.0, 0.6875, 1.0, 0.6875, 1.0, 0.6562, 1.0, 0.2188, 1.0, 0.25, 1.0, 0.25, 1.0, 0.2188, 1.0, 0.625, 1.0, 0.6562, 1.0, 0.6562, 1.0, 0.625, 1.0, 0.1875, 1.0, 0.2188, 1.0, 0.2188, 1.0, 0.1875, 1.0, 0.5938, 1.0, 0.625, 1.0, 0.625, 1.0, 0.5938, 1.0, 0.1562, 1.0, 0.1875, 1.0, 0.1875, 1.0, 0.1562, 1.0, 0.5625, 1.0, 0.5938, 1.0, 0.5938, 1.0, 0.5625, 1.0, 0.9688, 1.0, 1.0, 1.0, 1.0, 1.0, 0.9688, 1.0, 0.125, 1.0, 0.1562, 1.0, 0.1562, 1.0, 0.125, 1.0, 0.5312, 1.0, 0.5625, 1.0, 0.5625, 1.0, 0.5312, 1.0, 0.9375, 1.0, 0.9688, 1.0, 0.9688, 1.0, 0.9375, 1.0, 0.09375, 1.0, 0.125, 1.0, 0.125, 1.0, 0.09375, 1.0, 0.5, 1.0, 0.5312, 1.0, 0.5312, 1.0, 0.5, 1.0, 0.9062, 1.0, 0.9375, 1.0, 0.9375, 1.0, 0.9062, 1.0, 0.2812, 1.0, 0.3125, 1.0, 0.3125, 1.0, 0.2812, 1.0, 0.7812, 1.0, 0.8125, 1.0, 0.8125, 1.0, 0.7812, 1.0, 0.3438, 1.0, 0.375, 1.0, 0.375, 1.0, 0.3438, 1.0, 0.75, 1.0, 0.7812, 1.0, 0.7812, 1.0, 0.75, 1.0, 0.3125, 1.0, 0.3438, 1.0, 0.3438, 1.0, 0.3125, 1.0, 0.7188, 1.0, 0.75, 1.0, 0.75, 1.0, 0.7188, 1.0, 0.2812, 1.0, 0.3125, 1.0, 0.3125, 1.0, 0.2812, 1.0, 0.6875, 1.0, 0.7188, 1.0, 0.7188, 1.0, 0.6875, 1.0, 0.25, 1.0, 0.2812, 1.0, 0.2812, 1.0, 0.25, 1.0, 0.6562, 1.0, 0.6875, 1.0, 0.6875, 1.0, 0.6562, 1.0, 0.2188, 1.0, 0.25, 1.0, 0.25, 1.0, 0.2188, 1.0, 0.625, 1.0, 0.6562, 1.0, 0.6562, 1.0, 0.625, 1.0, 0.1875, 1.0, 0.2188, 1.0, 0.2188, 1.0, 0.1875, 1.0, 0.5938, 1.0, 0.625, 1.0, 0.625, 1.0, 0.5938, 1.0, 0.1562, 1.0, 0.1875, 1.0, 0.1875, 1.0, 0.1562, 1.0, 0.5625, 1.0, 0.5938, 1.0, 0.5938, 1.0, 0.5625, 1.0, 0.9688, 1.0, 1.0, 1.0, 1.0, 1.0, 0.9688, 1.0, 0.125, 1.0, 0.1562, 1.0, 0.1562, 1.0, 0.125, 1.0, 0.5312, 1.0, 0.5625, 1.0, 0.5625, 1.0, 0.5312, 1.0, 0.9375, 1.0, 0.9688, 1.0, 0.9688, 1.0, 0.9375, 1.0, 0.09375, 1.0, 0.125, 1.0, 0.125, 1.0, 0.09375, 1.0, 0.5, 1.0, 0.5312, 1.0, 0.5312, 1.0, 0.5, 1.0, 0.9062, 1.0, 0.9375, 1.0, 0.9375, 1.0, 0.9062, 1.0, 0.0625, 1.0, 0.09375, 1.0, 0.09375, 1.0, 0.0625, 1.0, 0.4688, 1.0, 0.5, 1.0, 0.5, 1.0, 0.4688, 1.0, 0.875, 1.0, 0.9062, 1.0, 0.9062, 1.0, 0.875, 1.0, 0.03125, 1.0, 0.0625, 1.0, 0.0625, 1.0, 0.03125, 1.0, 0.4375, 1.0, 0.4688, 1.0, 0.4688, 1.0, 0.4375, 1.0, 0.8438, 1.0, 0.875, 1.0, 0.875, 1.0, 0.8438, 1.0, 0.0, 1.0, 0.03125, 1.0, 0.03125, 1.0, 0.0, 1.0, 0.4062, 1.0, 0.4375, 1.0, 0.4375, 1.0, 0.4062, 1.0, 0.8125, 1.0, 0.8438, 1.0, 0.8438, 1.0, 0.8125, 1.0, 0.1875, 1.0, 0.2188, 1.0, 0.2188, 1.0, 0.1875, 1.0, 0.6875, 1.0, 0.7188, 1.0, 0.7188, 1.0, 0.6875, 1.0, 0.25, 1.0, 0.2812, 1.0, 0.2812, 1.0, 0.25, 1.0, 0.6562, 1.0, 0.6875, 1.0, 0.6875, 1.0, 0.6562, 1.0, 0.2188, 1.0, 0.25, 1.0, 0.25, 1.0, 0.2188, 1.0, 0.625, 1.0, 0.6562, 1.0, 0.6562, 1.0, 0.625, 1.0, 0.1875, 1.0, 0.2188, 1.0, 0.2188, 1.0, 0.1875, 1.0, 0.5938, 1.0, 0.625, 1.0, 0.625, 1.0, 0.5938, 1.0, 0.1562, 1.0, 0.1875, 1.0, 0.1875, 1.0, 0.1562, 1.0, 0.5625, 1.0, 0.5938, 1.0, 0.5938, 1.0, 0.5625, 1.0, 0.9688, 1.0, 1.0, 1.0, 1.0, 1.0, 0.9688, 1.0, 0.125, 1.0, 0.1562, 1.0, 0.1562, 1.0, 0.125, 1.0, 0.5312, 1.0, 0.5625, 1.0, 0.5625, 1.0, 0.5312, 1.0, 0.9375, 1.0, 0.9688, 1.0, 0.9688, 1.0, 0.9375, 1.0, 0.09375, 1.0, 0.125, 1.0, 0.125, 1.0, 0.09375, 1.0, 0.5, 1.0, 0.5312, 1.0, 0.5312, 1.0, 0.5, 1.0, 0.9062, 1.0, 0.9375, 1.0, 0.9375, 1.0, 0.9062, 1.0, 0.0625, 1.0, 0.09375, 1.0, 0.09375, 1.0, 0.0625, 1.0, 0.4688, 1.0, 0.5, 1.0, 0.5, 1.0, 0.4688, 1.0, 0.875, 1.0, 0.9062, 1.0, 0.9062, 1.0, 0.875, 1.0, 0.03125, 1.0, 0.0625, 1.0, 0.0625, 1.0, 0.03125, 1.0, 0.4375, 1.0, 0.4688, 1.0, 0.4688, 1.0, 0.4375, 1.0, 0.8438, 1.0, 0.875, 1.0, 0.875, 1.0, 0.8438, 1.0, 0.0, 1.0, 0.03125, 1.0, 0.03125, 1.0, 0.0, 1.0, 0.4062, 1.0, 0.4375, 1.0, 0.4375, 1.0, 0.4062, 1.0, 0.8125, 1.0, 0.8438, 1.0, 0.8438, 1.0, 0.8125, 1.0, 0.375, 1.0, 0.4062, 1.0, 0.4062, 1.0, 0.375, 1.0, 0.7812, 1.0, 0.8125, 1.0, 0.8125, 1.0, 0.7812, 1.0, 0.3438, 1.0, 0.375, 1.0, 0.375, 1.0, 0.3438, 1.0, 0.75, 1.0, 0.7812, 1.0, 0.7812, 1.0, 0.75, 1.0, 0.3125, 1.0, 0.3438, 1.0, 0.3438, 1.0, 0.3125, 1.0, 0.7188, 1.0, 0.75, 1.0, 0.75, 1.0, 0.7188, 1.0, 0.5938, 1.0, 0.625, 1.0, 0.625, 1.0, 0.5938, 1.0, 0.1562, 1.0, 0.1875, 1.0, 0.1875, 1.0, 0.1562, 1.0, 0.5625, 1.0, 0.5938, 1.0, 0.5938, 1.0, 0.5625, 1.0, 0.9688, 1.0, 1.0, 1.0, 1.0, 1.0, 0.9688, 1.0, 0.125, 1.0, 0.1562, 1.0, 0.1562, 1.0, 0.125, 1.0, 0.5312, 1.0, 0.5625, 1.0, 0.5625, 1.0, 0.5312, 1.0, 0.9375, 1.0, 0.9688, 1.0, 0.9688, 1.0, 0.9375, 1.0, 0.09375, 1.0, 0.125, 1.0, 0.125, 1.0, 0.09375, 1.0, 0.5, 1.0, 0.5312, 1.0, 0.5312, 1.0, 0.5, 1.0, 0.9062, 1.0, 0.9375, 1.0, 0.9375, 1.0, 0.9062, 1.0, 0.0625, 1.0, 0.09375, 1.0, 0.09375, 1.0, 0.0625, 1.0, 0.4688, 1.0, 0.5, 1.0, 0.5, 1.0, 0.4688, 1.0, 0.875, 1.0, 0.9062, 1.0, 0.9062, 1.0, 0.875, 1.0, 0.03125, 1.0, 0.0625, 1.0, 0.0625, 1.0, 0.03125, 1.0, 0.4375, 1.0, 0.4688, 1.0, 0.4688, 1.0, 0.4375, 1.0, 0.8438, 1.0, 0.875, 1.0, 0.875, 1.0, 0.8438, 1.0, 0.0, 1.0, 0.03125, 1.0, 0.03125, 1.0, 0.0, 1.0, 0.4062, 1.0, 0.4375, 1.0, 0.4375, 1.0, 0.4062, 1.0, 0.8125, 1.0, 0.8438, 1.0, 0.8438, 1.0, 0.8125, 1.0, 0.375, 1.0, 0.4062, 1.0, 0.4062, 1.0, 0.375, 1.0, 0.7812, 1.0, 0.8125, 1.0, 0.8125, 1.0, 0.7812, 1.0, 0.3438, 1.0, 0.375, 1.0, 0.375, 1.0, 0.3438, 1.0, 0.75, 1.0, 0.7812, 1.0, 0.7812, 1.0, 0.75, 1.0, 0.3125, 1.0, 0.3438, 1.0, 0.3438, 1.0, 0.3125, 1.0, 0.7188, 1.0, 0.75, 1.0, 0.75, 1.0, 0.7188, 1.0, 0.2812, 1.0, 0.3125, 1.0, 0.3125, 1.0, 0.2812, 1.0, 0.6875, 1.0, 0.7188, 1.0, 0.7188, 1.0, 0.6875, 1.0, 0.25, 1.0, 0.2812, 1.0, 0.2812, 1.0, 0.25, 1.0, 0.6562, 1.0, 0.6875, 1.0, 0.6875, 1.0, 0.6562, 1.0, 0.2188, 1.0, 0.25, 1.0, 0.25, 1.0, 0.2188, 1.0, 0.625, 1.0, 0.6562, 1.0, 0.6562, 1.0, 0.625, 1.0])
me_cylinder.materials.append(mat_material_001)
me_cylinder.update()
me_cylinder_002 = bpy.data.meshes.new('Cylinder.002')
me_cylinder_002.from_pydata([(3.294e-10, 1.069, -0.8213), (8.721e-10, 1.011, 0.8217), (0.1973, 0.9919, 0.8217), (0.2085, 1.048, -0.8213), (0.387, 0.9344, 0.8217), (0.4089, 0.9872, -0.8213), (0.5619, 0.8409, 0.8217), (0.5937, 0.8885, -0.8213), (0.7151, 0.7151, 0.8217), (0.7556, 0.7556, -0.8213), (0.8409, 0.5619, 0.8217), (0.8885, 0.5937, -0.8213), (0.9344, 0.387, 0.8217), (0.9872, 0.4089, -0.8213), (0.9919, 0.1973, 0.8217), (1.048, 0.2085, -0.8213), (1.011, -2.098e-08, 0.8217), (1.069, -2.173e-08, -0.8213), (0.9919, -0.1973, 0.8217), (1.048, -0.2085, -0.8213), (0.9344, -0.387, 0.8217), (0.9872, -0.4089, -0.8213), (0.8409, -0.5619, 0.8217), (0.8885, -0.5937, -0.8213), (0.7151, -0.7151, 0.8217), (0.7556, -0.7556, -0.8213), (0.5619, -0.8409, 0.8217), (0.5937, -0.8885, -0.8213), (0.387, -0.9344, 0.8217), (0.4089, -0.9872, -0.8213), (0.1973, -0.9919, 0.8217), (0.2085, -1.048, -0.8213), (8.721e-10, -1.011, 0.8217), (3.294e-10, -1.069, -0.8213), (-0.1973, -0.9919, 0.8217), (-0.2085, -1.048, -0.8213), (-0.387, -0.9344, 0.8217), (-0.4089, -0.9872, -0.8213), (-0.5619, -0.8409, 0.8217), (-0.5937, -0.8885, -0.8213), (-0.7151, -0.7151, 0.8217), (-0.7556, -0.7556, -0.8213), (-0.8409, -0.5619, 0.8217), (-0.8885, -0.5937, -0.8213), (-0.9344, -0.387, 0.8217), (-0.9872, -0.4089, -0.8213), (-0.9919, -0.1973, 0.8217), (-1.048, -0.2085, -0.8213), (-1.011, -2.098e-08, 0.8217), (-1.069, -2.173e-08, -0.8213), (-0.9919, 0.1973, 0.8217), (-1.048, 0.2085, -0.8213), (-0.9344, 0.387, 0.8217), (-0.9872, 0.4089, -0.8213), (-0.8409, 0.5619, 0.8217), (-0.8885, 0.5937, -0.8213), (-0.7151, 0.7151, 0.8217), (-0.7556, 0.7556, -0.8213), (-0.5619, 0.8409, 0.8217), (-0.5937, 0.8885, -0.8213), (-0.387, 0.9344, 0.8217), (-0.4089, 0.9872, -0.8213), (-0.1973, 0.9919, 0.8217), (-0.2085, 1.048, -0.8213)], [], [(63, 62, 1, 0), (61, 60, 62, 63), (59, 58, 60, 61), (57, 56, 58, 59), (55, 54, 56, 57), (53, 52, 54, 55), (51, 50, 52, 53), (49, 48, 50, 51), (47, 46, 48, 49), (45, 44, 46, 47), (43, 42, 44, 45), (41, 40, 42, 43), (39, 38, 40, 41), (37, 36, 38, 39), (35, 34, 36, 37), (33, 32, 34, 35), (31, 30, 32, 33), (29, 28, 30, 31), (27, 26, 28, 29), (25, 24, 26, 27), (23, 22, 24, 25), (21, 20, 22, 23), (19, 18, 20, 21), (17, 16, 18, 19), (15, 14, 16, 17), (13, 12, 14, 15), (11, 10, 12, 13), (9, 8, 10, 11), (7, 6, 8, 9), (5, 4, 6, 7), (3, 2, 4, 5), (0, 1, 2, 3)])
me_cylinder_002.polygons.foreach_set('use_smooth', [True] * 32)
_uv = me_cylinder_002.uv_layers.new(name='UVMap')
_uv.uv.foreach_set('vector', [0.1061, 0.0715, 0.1061, 0.3253, 0.0809, 0.3253, 0.0809, 0.0715, 0.1314, 0.0715, 0.1314, 0.3253, 0.1061, 0.3253, 0.1061, 0.0715, 0.1566, 0.0715, 0.1566, 0.3253, 0.1314, 0.3253, 0.1314, 0.0715, 0.1819, 0.0715, 0.1819, 0.3253, 0.1566, 0.3253, 0.1566, 0.0715, 0.2071, 0.0715, 0.2071, 0.3253, 0.1819, 0.3253, 0.1819, 0.0715, 0.2323, 0.0715, 0.2323, 0.3253, 0.2071, 0.3253, 0.2071, 0.0715, 0.2576, 0.0715, 0.2576, 0.3253, 0.2323, 0.3253, 0.2323, 0.0715, 0.2828, 0.0715, 0.2828, 0.3253, 0.2576, 0.3253, 0.2576, 0.0715, 0.3081, 0.0715, 0.3081, 0.3253, 0.2828, 0.3253, 0.2828, 0.0715, 0.3333, 0.0715, 0.3333, 0.3253, 0.3081, 0.3253, 0.3081, 0.0715, 0.3585, 0.0715, 0.3585, 0.3253, 0.3333, 0.3253, 0.3333, 0.0715, 0.3838, 0.0715, 0.3838, 0.3253, 0.3585, 0.3253, 0.3585, 0.0715, 0.409, 0.0715, 0.409, 0.3253, 0.3838, 0.3253, 0.3838, 0.0715, 0.4343, 0.0715, 0.4343, 0.3253, 0.409, 0.3253, 0.409, 0.0715, 0.4595, 0.0715, 0.4595, 0.3253, 0.4343, 0.3253, 0.4343, 0.0715, 0.4847, 0.0715, 0.4847, 0.3253, 0.4595, 0.3253, 0.4595, 0.0715, 0.51, 0.0715, 0.51, 0.3253, 0.4847, 0.3253, 0.4847, 0.0715, 0.5352, 0.0715, 0.5352, 0.3253, 0.51, 0.3253, 0.51, 0.0715, 0.5605, 0.0715, 0.5605, 0.3253, 0.5352, 0.3253, 0.5352, 0.0715, 0.5857, 0.0715, 0.5857, 0.3253, 0.5605, 0.3253, 0.5605, 0.0715, 0.6109, 0.0715, 0.6109, 0.3253, 0.5857, 0.3253, 0.5857, 0.0715, 0.6362, 0.0715, 0.6362, 0.3253, 0.6109, 0.3253, 0.6109, 0.0715, 0.6614, 0.0715, 0.6614, 0.3253, 0.6362, 0.3253, 0.6362, 0.0715, 0.6867, 0.0715, 0.6867, 0.3253, 0.6614, 0.3253, 0.6614, 0.0715, 0.7119, 0.0715, 0.7119, 0.3253, 0.6867, 0.3253, 0.6867, 0.0715, 0.7371, 0.0715, 0.7371, 0.3253, 0.7119, 0.3253, 0.7119, 0.0715, 0.7624, 0.0715, 0.7624, 0.3253, 0.7371, 0.3253, 0.7371, 0.0715, 0.7876, 0.0715, 0.7876, 0.3253, 0.7624, 0.3253, 0.7624, 0.0715, 0.8129, 0.0715, 0.8129, 0.3253, 0.7876, 0.3253, 0.7876, 0.0715, 0.8381, 0.0715, 0.8381, 0.3253, 0.8129, 0.3253, 0.8129, 0.0715, 0.8634, 0.0715, 0.8634, 0.3253, 0.8381, 0.3253, 0.8381, 0.0715, 0.8886, 0.0715, 0.8886, 0.3253, 0.8634, 0.3253, 0.8634, 0.0715])
me_cylinder_002.materials.append(mat_material_002)
me_cylinder_002.update()
me_cylinder_004 = bpy.data.meshes.new('Cylinder.004')
me_cylinder_004.from_pydata([(-4.997e-08, 0.4778, -0.05522), (0.09322, 0.4687, -0.1144), (0.1829, 0.4415, -0.05522), (0.2655, 0.3973, -0.1144), (0.3379, 0.3379, -0.05522), (0.3973, 0.2655, -0.1144), (0.4415, 0.1829, -0.05522), (0.4687, 0.09322, -0.1144), (0.4778, 1.192e-08, -0.05522), (0.4687, -0.09322, -0.1144), (0.4415, -0.1829, -0.05522), (0.3973, -0.2655, -0.1144), (0.3379, -0.3379, -0.05522), (0.2655, -0.3973, -0.1144), (0.1829, -0.4415, -0.05522), (0.09322, -0.4687, -0.1144), (-4.997e-08, -0.4778, -0.05522), (-0.09322, -0.4687, -0.1144), (-0.1829, -0.4415, -0.05522), (-0.2655, -0.3973, -0.1144), (-0.3379, -0.3379, -0.05522), (-0.3973, -0.2655, -0.05522), (-0.4415, -0.1829, -0.1144), (-0.4687, -0.09322, -0.05522), (-0.4778, 1.192e-08, -0.1144), (-0.4687, 0.09322, -0.05522), (-0.4415, 0.1829, -0.05522), (-0.3973, 0.2655, -0.1144), (-0.3379, 0.3379, -0.05522), (-0.2655, 0.3973, -0.1144), (-0.1829, 0.4415, -0.05522), (-0.09322, 0.4687, -0.1144), (7.733e-08, 0.4023, 0.0582), (0.07328, 0.3684, 0.0582), (0.1539, 0.3716, 0.0582), (0.2087, 0.3123, 0.0582), (0.2844, 0.2844, 0.0582), (0.3123, 0.2087, 0.0582), (0.3716, 0.1539, 0.0582), (0.3684, 0.07328, 0.0582), (0.4023, 9.309e-09, 0.0582), (0.3684, -0.07328, 0.0582), (0.3716, -0.1539, 0.0582), (0.3123, -0.2087, 0.0582), (0.2844, -0.2844, 0.0582), (0.2087, -0.3123, 0.0582), (0.1539, -0.3716, 0.0582), (0.07328, -0.3684, 0.0582), (7.733e-08, -0.4023, 0.0582), (-0.07328, -0.3684, 0.0582), (-0.1539, -0.3716, 0.0582), (-0.2087, -0.3123, 0.0582), (-0.2844, -0.2844, 0.0582), (-0.3123, -0.2087, 0.0582), (-0.3716, -0.1539, 0.0582), (-0.3684, -0.07328, 0.0582), (-0.4023, 9.309e-09, 0.0582), (-0.3684, 0.07328, 0.0582), (-0.3716, 0.1539, 0.0582), (-0.3123, 0.2087, 0.0582), (-0.2844, 0.2844, 0.0582), (-0.2087, 0.3123, 0.0582), (-0.1539, 0.3716, 0.0582), (-0.07328, 0.3684, 0.0582)], [], [(26, 25, 57, 58), (13, 12, 44, 45), (27, 26, 58, 59), (14, 13, 45, 46), (1, 0, 32, 33), (28, 27, 59, 60), (15, 14, 46, 47), (2, 1, 33, 34), (29, 28, 60, 61), (16, 15, 47, 48), (3, 2, 34, 35), (30, 29, 61, 62), (17, 16, 48, 49), (4, 3, 35, 36), (31, 30, 62, 63), (18, 17, 49, 50), (5, 4, 36, 37), (0, 31, 63, 32), (19, 18, 50, 51), (6, 5, 37, 38), (20, 19, 51, 52), (7, 6, 38, 39), (21, 20, 52, 53), (8, 7, 39, 40), (22, 21, 53, 54), (9, 8, 40, 41), (23, 22, 54, 55), (10, 9, 41, 42), (24, 23, 55, 56), (11, 10, 42, 43), (25, 24, 56, 57), (12, 11, 43, 44), (33, 32, 63, 62, 61, 60, 59, 58, 57, 56, 55, 54, 53, 52, 51, 50, 49, 48, 47, 46, 45, 44, 43, 42, 41, 40, 39, 38, 37, 36, 35, 34)])
_uv = me_cylinder_004.uv_layers.new(name='UVMap')
_uv.uv.foreach_set('vector', [0.2152, 0.335, 0.2237, 0.335, 0.2237, 0.335, 0.2152, 0.335, 0.3254, 0.335, 0.3339, 0.335, 0.3339, 0.335, 0.3254, 0.335, 0.2067, 0.335, 0.2152, 0.335, 0.2152, 0.335, 0.2067, 0.335, 0.317, 0.335, 0.3254, 0.335, 0.3254, 0.335, 0.317, 0.335, 0.4272, 0.335, 0.4357, 0.335, 0.4357, 0.335, 0.4272, 0.335, 0.1982, 0.335, 0.2067, 0.335, 0.2067, 0.335, 0.1982, 0.335, 0.3085, 0.335, 0.317, 0.335, 0.317, 0.335, 0.3085, 0.335, 0.4187, 0.335, 0.4272, 0.335, 0.4272, 0.335, 0.4187, 0.335, 0.1898, 0.335, 0.1982, 0.335, 0.1982, 0.335, 0.1898, 0.335, 0.3, 0.335, 0.3085, 0.335, 0.3085, 0.335, 0.3, 0.335, 0.4102, 0.335, 0.4187, 0.335, 0.4187, 0.335, 0.4102, 0.335, 0.1813, 0.335, 0.1898, 0.335, 0.1898, 0.335, 0.1813, 0.335, 0.2915, 0.335, 0.3, 0.335, 0.3, 0.335, 0.2915, 0.335, 0.4018, 0.335, 0.4102, 0.335, 0.4102, 0.335, 0.4018, 0.335, 0.1728, 0.335, 0.1813, 0.335, 0.1813, 0.335, 0.1728, 0.335, 0.283, 0.335, 0.2915, 0.335, 0.2915, 0.335, 0.283, 0.335, 0.3933, 0.335, 0.4018, 0.335, 0.4018, 0.335, 0.3933, 0.335, 0.1643, 0.335, 0.1728, 0.335, 0.1728, 0.335, 0.1643, 0.335, 0.2746, 0.335, 0.283, 0.335, 0.283, 0.335, 0.2746, 0.335, 0.3848, 0.335, 0.3933, 0.335, 0.3933, 0.335, 0.3848, 0.335, 0.2661, 0.335, 0.2746, 0.335, 0.2746, 0.335, 0.2661, 0.335, 0.3763, 0.335, 0.3848, 0.335, 0.3848, 0.335, 0.3763, 0.335, 0.2576, 0.335, 0.2661, 0.335, 0.2661, 0.335, 0.2576, 0.335, 0.3678, 0.335, 0.3763, 0.335, 0.3763, 0.335, 0.3678, 0.335, 0.2491, 0.335, 0.2576, 0.335, 0.2576, 0.335, 0.2491, 0.335, 0.3594, 0.335, 0.3678, 0.335, 0.3678, 0.335, 0.3594, 0.335, 0.2406, 0.335, 0.2491, 0.335, 0.2491, 0.335, 0.2406, 0.335, 0.3509, 0.335, 0.3594, 0.335, 0.3594, 0.335, 0.3509, 0.335, 0.2322, 0.335, 0.2406, 0.335, 0.2406, 0.335, 0.2322, 0.335, 0.3424, 0.335, 0.3509, 0.335, 0.3509, 0.335, 0.3424, 0.335, 0.2237, 0.335, 0.2322, 0.335, 0.2322, 0.335, 0.2237, 0.335, 0.3339, 0.335, 0.3424, 0.335, 0.3424, 0.335, 0.3339, 0.335, 0.4272, 0.335, 0.1643, 0.335, 0.1728, 0.335, 0.1813, 0.335, 0.1898, 0.335, 0.1982, 0.335, 0.2067, 0.335, 0.2152, 0.335, 0.2237, 0.335, 0.2322, 0.335, 0.2406, 0.335, 0.2491, 0.335, 0.2576, 0.335, 0.2661, 0.335, 0.2746, 0.335, 0.283, 0.335, 0.2915, 0.335, 0.3, 0.335, 0.3085, 0.335, 0.317, 0.335, 0.3254, 0.335, 0.3339, 0.335, 0.3424, 0.335, 0.3509, 0.335, 0.3594, 0.335, 0.3678, 0.335, 0.3763, 0.335, 0.3848, 0.335, 0.3933, 0.335, 0.4018, 0.335, 0.4102, 0.335, 0.4187, 0.335])
me_cylinder_004.materials.append(mat_material_003)
me_cylinder_004.update()

# ---- objects
ob_cylinder = bpy.data.objects.new('Cylinder', me_cylinder)
ob_cylinder_002 = bpy.data.objects.new('Cylinder.002', me_cylinder_002)
ob_cylinder_003 = bpy.data.objects.new('Cylinder.003', me_cylinder_004)

# ---- transforms, parenting, visibility, modifiers, constraints
ob_cylinder.location = (0.0, 0.0, 0.0)
ob_cylinder.scale = (0.5125, 0.5125, 0.5125)
ob_cylinder_002.location = (0.0, 0.0, 1.68)
ob_cylinder_002.scale = (0.5193, 0.5193, 0.4079)
ob_cylinder_003.location = (0.0, 0.0, 3.318)
ob_cylinder_003.scale = (0.5732, 0.5732, 0.5732)

# ---- collection membership
col_collection.objects.link(ob_cylinder)
col_collection.objects.link(ob_cylinder_002)
col_collection.objects.link(ob_cylinder_003)

# ---- scene / render settings (as saved in the file)
scene.frame_start = 1; scene.frame_end = 250; scene.frame_set(1)
scene.render.engine = 'BLENDER_EEVEE_NEXT'
scene.cycles.sampling_pattern = 'TABULATED_SOBOL'
scene.view_settings.view_transform = 'Filmic'
bpy.context.view_layer.update()

# ---- added for rendering (the .blend has no active camera and no usable light): camera, sun
cam_auto = bpy.data.cameras.new('AutoCamera')
cam_auto.lens = 50.0
cam_auto.sensor_width = 36.0
cam_auto.clip_end = 1000.0
ob_auto_camera = bpy.data.objects.new('AutoCamera', cam_auto)
scene.collection.objects.link(ob_auto_camera)
ob_auto_camera.location = (3.46273, -4.15528, 4.43697)
ob_auto_camera.rotation_euler = (1.09748, -7.21219e-08, 0.694738)
scene.camera = ob_auto_camera
light_auto_sun = bpy.data.lights.new('AutoSun', 'SUN')
light_auto_sun.energy = 3.0
light_auto_sun.angle = 0.0523599
ob_auto_sun = bpy.data.objects.new('AutoSun', light_auto_sun)
scene.collection.objects.link(ob_auto_sun)
ob_auto_sun.rotation_euler = (0.872665, 0.174533, 0.523599)
bpy.context.view_layer.update()
